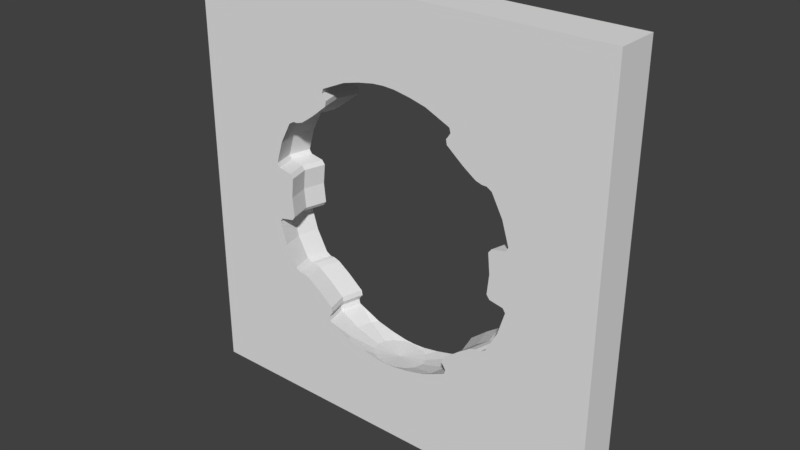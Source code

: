 # Source: wallSphere.blend  (saved by Blender 2.79.0; exported with 4.5.12 LTS)
import bpy
from mathutils import Matrix  # noqa: F401  (used for matrix-valued properties, if any)

bpy.ops.wm.read_factory_settings(use_empty=True)
scene = bpy.context.scene
scene.name = 'Scene'

# ---- collections
col_collection_1 = bpy.data.collections.new('Collection 1'); scene.collection.children.link(col_collection_1)

# ---- world
world_world = bpy.data.worlds.new('World'); scene.world = world_world
world_world.color = (0.05088, 0.05088, 0.05088)
world_world.use_sun_shadow = False
world_world.sun_shadow_jitter_overblur = 0.0
world_world.cycles.sampling_method = 'MANUAL'

# ---- meshes
me_cube = bpy.data.meshes.new('Cube')
me_cube.from_pydata([(-1.655e-08, 1.951, 1.275), (-1.655e-08, 1.951, -1.275), (0.09706, 1.802, 1.275), (0.09706, 1.802, -1.275), (0.1793, 1.379, 1.275), (0.1793, 1.379, -1.275), (0.2343, 0.7466, 1.275), (0.4596, 1.464, 1.201), (0.4596, 1.464, -1.201), (0.2343, 0.7466, -1.275), (0.2536, -3.452e-06, 1.275), (0.4975, -3.824e-06, 1.201), (1.201, -3.824e-06, 0.4975), (1.201, -4.42e-06, -0.4975), (0.4975, -3.973e-06, -1.201), (0.2536, -3.452e-06, -1.275), (0.2343, -0.7466, 1.275), (0.4596, -1.464, 1.201), (0.4596, -1.464, -1.201), (0.2343, -0.7466, -1.275), (0.1793, -1.38, 1.275), (0.1793, -1.38, -1.275), (0.09706, -1.802, 1.275), (0.09706, -1.802, -1.275), (-1.063e-07, -1.951, 1.275), (-8.69e-08, -1.951, -1.275), (-1.655e-08, -3.258e-06, -1.3), (-0.09706, -1.802, 1.275), (-0.09706, -1.802, -1.275), (-0.1793, -1.38, 1.275), (-0.1793, -1.38, -1.275), (-4.079e-07, -4.505e-06, 1.3), (-0.2343, -0.7466, 1.275), (-0.4596, -1.464, 1.201), (-0.4596, -1.464, -1.201), (-0.2343, -0.7466, -1.275), (-0.2536, -2.409e-06, 1.275), (-0.4975, -1.738e-06, 1.201), (-1.201, 3.48e-07, 0.4975), (-1.201, 6.46e-07, -0.4975), (-0.4975, -9.931e-07, -1.201), (-0.2536, -2.632e-06, -1.275), (-0.2343, 0.7466, 1.275), (-0.4596, 1.464, 1.201), (-0.4596, 1.464, -1.201), (-0.2343, 0.7466, -1.275), (-0.1793, 1.379, 1.275), (-0.1793, 1.379, -1.275), (-0.09706, 1.802, 1.275), (-0.09706, 1.802, -1.275), (1.105, -4.109e-06, 9.851e-08), (-1.105, 1.971e-07, 9.851e-08), (0.8258, -3.77e-06, 0.8258), (0.8258, -3.77e-06, -0.8258), (-0.8258, -9.59e-07, 0.8258), (-0.8258, -9.59e-07, -0.8258), (0.6936, -3.824e-06, 1.096), (0.7044, -3.778e-06, 1.054), (1.048, -4.057e-06, 0.7227), (1.096, -4.085e-06, 0.6939), (1.266, -3.824e-06, 0.2843), (1.243, -3.787e-06, 0.2473), (1.243, -3.787e-06, -0.2473), (1.266, -3.899e-06, -0.2843), (1.096, -4.16e-06, -0.6939), (1.048, -4.057e-06, -0.7227), (0.7044, -3.778e-06, -1.054), (0.6936, -3.843e-06, -1.096), (-0.6936, -8.281e-07, 1.096), (-0.7044, -7.268e-07, 1.054), (-1.048, 8.559e-07, 0.7227), (-1.096, 8.689e-07, 0.6939), (-1.266, -4.336e-07, 0.2843), (-1.243, -5.912e-07, 0.2473), (-1.243, -5.912e-07, -0.2473), (-1.266, -3.961e-07, -0.2843), (-1.096, 9.065e-07, -0.6939), (-1.048, 8.559e-07, -0.7227), (-0.7044, -7.268e-07, -1.054), (-0.6936, -7.331e-07, -1.096), (1.116, -3.64e-06, 0.2219), (1.087, -3.678e-06, 0.1837), (1.087, -3.678e-06, -0.1837), (1.116, -3.64e-06, -0.2219), (-1.116, -7.71e-07, 0.2219), (-1.087, -6.664e-07, 0.1837), (-1.087, -6.664e-07, -0.1837), (-1.116, -7.71e-07, -0.2219), (0.616, 1.963, 0.9978), (0.6226, 1.984, 0.9505), (0.6226, 1.984, -0.9505), (0.616, 1.963, -0.9978), (0.6667, -3.682e-06, 0.9978), (0.6739, -3.655e-06, 0.9505), (0.9445, -3.88e-06, 0.7425), (1.004, -3.969e-06, 0.7234), (1.004, -3.969e-06, -0.7234), (0.9445, -3.88e-06, -0.7425), (0.6739, -3.655e-06, -0.9505), (0.6667, -3.682e-06, -0.9978), (0.616, -1.963, 0.9978), (0.6226, -1.984, 0.9505), (0.6226, -1.984, -0.9505), (0.616, -1.963, -0.9978), (-0.616, -1.963, 0.9978), (-0.6226, -1.984, 0.9505), (-0.6226, -1.984, -0.9505), (-0.616, -1.963, -0.9978), (-0.6667, -7.934e-07, 0.9978), (-0.6739, -8.441e-07, 0.9505), (-0.9445, 3.538e-07, 0.7425), (-1.004, 7.355e-07, 0.7234), (-1.004, 7.355e-07, -0.7234), (-0.9445, 3.538e-07, -0.7425), (-0.6739, -8.441e-07, -0.9505), (-0.6667, -7.934e-07, -0.9978), (-0.616, 1.963, 0.9978), (-0.6226, 1.984, 0.9505), (-0.6226, 1.984, -0.9505), (-0.616, 1.963, -0.9978), (-2.0, -2.0, -2.0), (-2.0, -2.0, 2.0), (-2.0, 2.0, -2.0), (-2.0, 2.0, 2.0), (2.0, -2.0, -2.0), (2.0, -2.0, 2.0), (2.0, 2.0, -2.0), (2.0, 2.0, 2.0), (-0.8928, -2.0, -0.7425), (-1.149, -2.0, 0.4975), (-1.053, -2.0, 9.851e-08), (-1.214, -2.0, -0.2843), (-1.214, -2.0, 0.2843), (-1.191, -2.0, 0.2473), (-1.064, -2.0, 0.2219), (-1.191, -2.0, -0.2473), (-1.064, -2.0, -0.2219), (-1.035, -2.0, -0.1837), (-1.035, -2.0, 0.1837), (-0.6526, -2.0, -1.054), (-0.6419, -2.0, -1.096), (-0.6526, -2.0, 1.054), (-0.6277, -2.0, 1.017), (-0.6277, -2.0, -1.104), (-0.6277, -2.0, -1.017), (-0.6419, -2.0, 1.096), (-0.6277, -2.0, 0.9459), (-0.7741, -2.0, 0.8258), (-0.6277, -2.0, -0.9459), (-0.7741, -2.0, -0.8258), (-0.6277, -2.0, 1.104), (1.064, -2.0, -0.2219), (1.064, -2.0, 0.2219), (1.035, -2.0, -0.1837), (1.035, -2.0, 0.1837), (0.7741, -2.0, 0.8258), (0.6277, -2.0, 0.9459), (0.6277, -2.0, 1.017), (0.6526, -2.0, 1.054), (0.8928, -2.0, 0.7425), (0.7741, -2.0, -0.8258), (0.6277, -2.0, -0.9459), (0.6526, -2.0, -1.054), (0.6277, -2.0, -1.017), (1.191, -2.0, 0.2473), (1.191, -2.0, -0.2473), (1.214, -2.0, 0.2843), (0.6277, -2.0, 1.104), (0.6419, -2.0, 1.096), (1.149, -2.0, 0.4975), (0.6419, -2.0, -1.096), (0.6277, -2.0, -1.104), (0.8928, -2.0, -0.7425), (0.952, -2.0, -0.7234), (1.214, -2.0, -0.2843), (0.952, -2.0, 0.7234), (1.044, -2.0, -0.6939), (0.9966, -2.0, -0.7227), (0.9966, -2.0, 0.7227), (1.044, -2.0, 0.6939), (1.053, -2.0, 9.851e-08), (1.149, -2.0, -0.4975), (-0.4131, -2.0, -1.201), (-0.26, -2.0, -1.24), (-0.1077, -2.0, -1.267), (0.26, -2.0, -1.24), (0.4131, -2.0, -1.201), (-0.26, -2.0, 1.24), (-0.4131, -2.0, 1.201), (0.26, -2.0, 1.24), (0.1077, -2.0, 1.267), (0.4131, -2.0, 1.201), (-9.096e-08, -2.0, -1.273), (0.1077, -2.0, -1.267), (-0.1077, -2.0, 1.267), (-1.078e-07, -2.0, 1.273), (-0.6127, -2.0, -0.9978), (-0.6211, -2.0, 0.9505), (-0.6127, -2.0, 0.9978), (0.6127, -2.0, -0.9978), (0.6211, -2.0, -0.9505), (0.6211, -2.0, 0.9505), (0.6127, -2.0, 0.9978), (-0.6211, -2.0, -0.9505), (-1.044, 2.0, 0.6939), (-1.149, 2.0, -0.4975), (-1.044, 2.0, -0.6939), (0.1077, 2.0, 1.267), (-0.1077, 2.0, 1.267), (-0.26, 2.0, 1.24), (-0.1077, 2.0, -1.267), (0.1077, 2.0, -1.267), (0.26, 2.0, -1.24), (1.149, 2.0, 0.4975), (1.044, 2.0, 0.6939), (1.149, 2.0, -0.4975), (1.044, 2.0, -0.6939), (-1.035, 2.0, 0.1837), (-1.064, 2.0, 0.2219), (-1.064, 2.0, -0.2219), (1.064, 2.0, 0.2219), (1.035, 2.0, -0.1837), (1.064, 2.0, -0.2219), (-1.053, 2.0, 9.851e-08), (1.053, 2.0, 9.851e-08), (1.035, 2.0, 0.1837), (-0.9966, 2.0, 0.7227), (-0.9966, 2.0, -0.7227), (-1.035, 2.0, -0.1837), (-0.952, 2.0, -0.7234), (0.9966, 2.0, -0.7227), (0.952, 2.0, 0.7234), (0.9966, 2.0, 0.7227), (-0.8928, 2.0, 0.7425), (-0.952, 2.0, 0.7234), (-0.8928, 2.0, -0.7425), (0.952, 2.0, -0.7234), (0.8928, 2.0, -0.7425), (0.7741, 2.0, -0.8258), (0.8928, 2.0, 0.7425), (-0.6277, 2.0, 1.104), (-0.4131, 2.0, 1.201), (0.26, 2.0, 1.24), (0.4131, 2.0, 1.201), (0.6277, 2.0, 1.104), (-0.6277, 2.0, -1.104), (-0.4131, 2.0, -1.201), (-0.26, 2.0, -1.24), (0.4131, 2.0, -1.201), (0.6277, 2.0, -1.104), (-0.7741, 2.0, 0.8258), (-0.7741, 2.0, -0.8258), (-0.6277, 2.0, 0.9459), (-0.6277, 2.0, -0.9459), (0.6277, 2.0, 0.9459), (0.7741, 2.0, 0.8258), (0.6277, 2.0, -0.9459), (-0.6526, 2.0, 1.054), (-0.6277, 2.0, 1.017), (-0.6277, 2.0, -1.017), (-0.6419, 2.0, -1.096), (-0.6526, 2.0, -1.054), (0.6526, 2.0, 1.054), (0.6277, 2.0, 1.017), (0.6277, 2.0, -1.017), (0.6526, 2.0, -1.054), (-0.6419, 2.0, 1.096), (0.6419, 2.0, 1.096), (0.6419, 2.0, -1.096), (-0.9966, -2.0, -0.7227), (-1.044, -2.0, -0.6939), (-1.044, -2.0, 0.6939), (-0.952, -2.0, -0.7234), (-0.9966, -2.0, 0.7227), (-0.952, -2.0, 0.7234), (-1.149, -2.0, -0.4975), (-0.8928, -2.0, 0.7425), (-0.6211, 2.0, 0.9505), (-0.6127, 2.0, 0.9978), (-0.6127, 2.0, -0.9978), (0.6127, 2.0, -0.9978), (-1.655e-08, 2.0, -1.273), (-1.129e-08, 2.0, 1.273), (-1.214, 2.0, 0.2843), (-1.149, 2.0, 0.4975), (-1.191, 2.0, 0.2473), (-1.214, 2.0, -0.2843), (1.214, 2.0, 0.2843), (1.214, 2.0, -0.2843), (1.191, 2.0, -0.2473), (-0.6211, 2.0, -0.9505), (0.6211, 2.0, 0.9505), (0.6211, 2.0, -0.9505), (-1.191, 2.0, -0.2473), (1.191, 2.0, 0.2473), (0.6127, 2.0, 0.9978)], [], [(1, 211, 281), (0, 2, 31), (26, 3, 1), (18, 186, 171), (3, 212, 211), (2, 4, 31), (26, 5, 3), (26, 9, 5), (268, 8, 67), (266, 240, 43), (8, 248, 212), (4, 6, 31), (95, 232, 58), (91, 264, 265), (9, 14, 8), (6, 10, 31), (26, 15, 9), (11, 6, 7), (83, 289, 62), (44, 246, 245), (11, 16, 10), (100, 157, 158), (96, 177, 65), (80, 164, 61), (19, 14, 15), (10, 16, 31), (26, 19, 15), (76, 205, 39), (185, 186, 18), (16, 20, 31), (26, 21, 19), (64, 181, 13), (20, 17, 189), (116, 258, 257), (166, 12, 60), (23, 185, 21), (20, 22, 31), (26, 23, 21), (25, 193, 23), (22, 24, 31), (26, 25, 23), (25, 184, 192), (24, 27, 31), (26, 28, 25), (28, 183, 184), (283, 38, 72), (27, 29, 31), (26, 30, 28), (13, 174, 63), (18, 170, 67), (169, 59, 12), (34, 182, 183), (29, 32, 31), (26, 35, 30), (35, 40, 34), (32, 36, 31), (26, 41, 35), (37, 32, 33), (87, 135, 74), (140, 34, 79), (111, 273, 70), (107, 144, 139), (44, 260, 79), (39, 286, 75), (45, 40, 41), (36, 42, 31), (26, 45, 41), (37, 42, 36), (284, 71, 38), (112, 227, 77), (168, 167, 17), (42, 46, 31), (26, 47, 45), (46, 43, 209), (84, 285, 73), (247, 246, 44), (49, 247, 47), (46, 48, 31), (26, 49, 47), (1, 210, 49), (48, 0, 31), (26, 1, 49), (180, 81, 50), (82, 180, 50), (223, 85, 51), (86, 223, 51), (155, 156, 101), (238, 90, 53), (159, 52, 94), (102, 160, 53), (53, 172, 97), (102, 200, 161), (149, 106, 55), (250, 252, 117), (118, 251, 55), (55, 235, 113), (233, 54, 110), (118, 290, 253), (67, 265, 268), (61, 287, 294), (62, 288, 63), (56, 262, 57), (65, 216, 230), (62, 174, 165), (74, 131, 75), (68, 141, 69), (77, 270, 269), (70, 271, 71), (79, 139, 140), (77, 206, 76), (81, 220, 225), (82, 222, 83), (82, 151, 153), (86, 136, 87), (89, 295, 291), (90, 280, 91), (98, 91, 99), (93, 88, 89), (97, 236, 237), (100, 93, 101), (103, 98, 99), (102, 199, 200), (106, 196, 107), (109, 104, 105), (113, 272, 128), (110, 274, 111), (114, 107, 115), (113, 229, 112), (119, 114, 115), (116, 109, 117), (121, 122, 120), (122, 246, 247), (127, 124, 126), (192, 184, 120), (126, 120, 122), (123, 125, 127), (244, 7, 243), (264, 91, 280), (88, 57, 262), (261, 79, 260), (111, 226, 234), (33, 29, 187), (203, 106, 148), (73, 132, 133), (292, 90, 256), (218, 85, 217), (105, 198, 197), (173, 97, 172), (118, 279, 290), (110, 234, 233), (39, 131, 275), (214, 58, 232), (83, 165, 151), (13, 288, 215), (84, 133, 134), (96, 230, 236), (80, 294, 220), (176, 65, 177), (130, 85, 138), (243, 242, 127), (103, 66, 162), (64, 215, 216), (86, 130, 137), (55, 128, 149), (85, 134, 138), (150, 33, 188), (231, 94, 239), (191, 17, 167), (112, 269, 272), (224, 81, 225), (7, 4, 242), (277, 117, 252), (146, 105, 197), (295, 88, 263), (52, 93, 89), (152, 81, 154), (0, 208, 282), (198, 104, 142), (144, 107, 196), (74, 286, 293), (54, 109, 105), (199, 103, 163), (53, 237, 238), (86, 219, 228), (248, 8, 249), (195, 190, 125), (201, 101, 156), (187, 27, 194), (258, 116, 278), (22, 189, 190), (242, 2, 207), (95, 178, 175), (24, 190, 195), (48, 209, 208), (82, 224, 221), (276, 54, 147), (157, 100, 202), (239, 52, 255), (287, 12, 213), (58, 179, 178), (94, 175, 159), (56, 11, 7), (132, 38, 129), (202, 101, 201), (87, 293, 219), (278, 117, 277), (241, 43, 240), (129, 71, 271), (70, 204, 226), (68, 257, 266), (279, 119, 259), (56, 158, 168), (76, 275, 270), (68, 37, 33), (119, 78, 261), (182, 34, 143), (254, 89, 291), (166, 61, 164), (207, 0, 282), (213, 59, 214), (104, 69, 141), (162, 67, 170), (283, 73, 285), (194, 24, 195), (1, 3, 211), (3, 5, 212), (249, 8, 268), (8, 14, 67), (37, 68, 43), (68, 266, 43), (212, 5, 8), (5, 9, 8), (95, 231, 232), (265, 66, 91), (66, 99, 91), (9, 15, 14), (11, 10, 6), (83, 222, 289), (11, 17, 16), (158, 57, 100), (57, 92, 100), (96, 173, 177), (80, 152, 164), (19, 18, 14), (76, 206, 205), (18, 19, 21), (21, 185, 18), (64, 176, 181), (16, 17, 20), (17, 191, 189), (257, 69, 116), (69, 108, 116), (166, 169, 12), (23, 193, 185), (25, 192, 193), (25, 28, 184), (28, 30, 183), (283, 284, 38), (13, 181, 174), (67, 14, 18), (18, 171, 170), (169, 179, 59), (183, 30, 34), (30, 35, 34), (35, 41, 40), (37, 36, 32), (87, 136, 135), (143, 34, 140), (34, 40, 79), (111, 274, 273), (139, 78, 107), (78, 115, 107), (79, 40, 44), (44, 245, 260), (39, 205, 286), (45, 44, 40), (37, 43, 42), (284, 204, 71), (112, 229, 227), (11, 56, 17), (56, 168, 17), (42, 43, 46), (43, 241, 209), (84, 218, 285), (44, 45, 47), (47, 247, 44), (49, 210, 247), (1, 281, 210), (180, 154, 81), (82, 153, 180), (223, 217, 85), (86, 228, 223), (93, 52, 101), (52, 155, 101), (256, 90, 238), (90, 98, 53), (159, 155, 52), (53, 98, 102), (102, 161, 160), (53, 160, 172), (148, 106, 149), (106, 114, 55), (109, 54, 117), (54, 250, 117), (55, 114, 118), (118, 253, 251), (55, 251, 235), (233, 250, 54), (67, 66, 265), (61, 60, 287), (62, 289, 288), (56, 267, 262), (65, 64, 216), (62, 63, 174), (74, 135, 131), (68, 145, 141), (77, 76, 270), (70, 273, 271), (79, 78, 139), (77, 227, 206), (81, 80, 220), (82, 221, 222), (82, 83, 151), (86, 137, 136), (89, 88, 295), (90, 292, 280), (98, 90, 91), (93, 92, 88), (97, 96, 236), (100, 92, 93), (103, 102, 98), (102, 103, 199), (106, 203, 196), (109, 108, 104), (113, 112, 272), (110, 276, 274), (114, 106, 107), (113, 235, 229), (119, 118, 114), (116, 108, 109), (121, 123, 122), (122, 123, 283), (285, 218, 217), (122, 283, 286), (283, 285, 286), (215, 288, 126), (216, 215, 126), (285, 217, 223), (286, 285, 293), (223, 228, 293), (228, 219, 293), (230, 216, 126), (237, 236, 230), (256, 238, 265), (238, 237, 230), (265, 238, 230), (280, 292, 256), (264, 280, 256), (223, 293, 285), (230, 126, 268), (265, 230, 268), (265, 264, 256), (249, 268, 126), (122, 286, 205), (122, 205, 206), (248, 249, 126), (212, 248, 126), (122, 206, 227), (227, 229, 235), (235, 251, 227), (251, 253, 261), (253, 290, 279), (253, 279, 259), (251, 261, 227), (212, 126, 211), (126, 122, 281), (211, 126, 281), (122, 227, 260), (253, 259, 261), (227, 261, 260), (210, 281, 122), (122, 260, 245), (247, 210, 122), (122, 245, 246), (127, 125, 124), (124, 125, 166), (164, 152, 154), (124, 166, 174), (166, 164, 174), (132, 121, 120), (138, 134, 133), (133, 132, 131), (132, 120, 131), (164, 154, 180), (174, 164, 165), (180, 153, 165), (153, 151, 165), (138, 133, 130), (136, 137, 135), (137, 130, 135), (180, 165, 164), (131, 135, 133), (135, 130, 133), (124, 174, 181), (124, 181, 176), (275, 131, 120), (270, 275, 120), (124, 176, 177), (177, 173, 172), (172, 160, 177), (160, 161, 162), (161, 200, 199), (161, 199, 163), (160, 162, 177), (269, 270, 120), (128, 272, 269), (148, 149, 139), (149, 128, 269), (139, 149, 269), (196, 203, 148), (144, 196, 148), (124, 177, 170), (161, 163, 162), (177, 162, 170), (269, 120, 140), (139, 269, 140), (139, 144, 148), (124, 170, 171), (143, 140, 120), (124, 171, 186), (124, 186, 185), (182, 143, 120), (183, 182, 120), (120, 124, 192), (124, 185, 193), (124, 193, 192), (184, 183, 120), (126, 124, 120), (123, 121, 125), (262, 263, 88), (88, 92, 57), (261, 78, 79), (111, 70, 226), (187, 188, 33), (33, 32, 29), (73, 72, 132), (218, 84, 85), (105, 104, 198), (173, 96, 97), (118, 119, 279), (110, 111, 234), (39, 75, 131), (214, 59, 58), (83, 62, 165), (13, 63, 288), (84, 73, 133), (96, 65, 230), (80, 61, 294), (176, 64, 65), (130, 51, 85), (127, 126, 288), (289, 222, 221), (127, 288, 287), (288, 289, 287), (284, 283, 123), (204, 284, 123), (289, 221, 224), (287, 289, 294), (224, 225, 294), (225, 220, 294), (226, 204, 123), (233, 234, 226), (252, 250, 257), (250, 233, 226), (257, 250, 226), (278, 277, 252), (258, 278, 252), (224, 294, 289), (226, 123, 266), (257, 226, 266), (257, 258, 252), (240, 266, 123), (127, 287, 213), (127, 213, 214), (241, 240, 123), (209, 241, 123), (127, 214, 232), (232, 231, 239), (239, 255, 232), (255, 254, 262), (254, 291, 295), (254, 295, 263), (255, 262, 232), (209, 123, 208), (123, 127, 282), (208, 123, 282), (127, 232, 267), (254, 263, 262), (232, 262, 267), (207, 282, 127), (127, 267, 244), (242, 207, 127), (127, 244, 243), (162, 163, 103), (103, 99, 66), (64, 13, 215), (86, 51, 130), (55, 113, 128), (85, 84, 134), (231, 95, 94), (112, 77, 269), (224, 50, 81), (242, 243, 7), (7, 6, 4), (254, 255, 89), (255, 52, 89), (152, 80, 81), (0, 48, 208), (74, 75, 286), (146, 147, 105), (147, 54, 105), (53, 97, 237), (86, 87, 219), (121, 132, 129), (121, 129, 271), (169, 166, 125), (179, 169, 125), (121, 271, 273), (273, 274, 276), (276, 147, 273), (147, 146, 141), (146, 197, 198), (146, 198, 142), (147, 141, 273), (178, 179, 125), (159, 175, 178), (156, 155, 158), (155, 159, 178), (158, 155, 178), (202, 201, 156), (157, 202, 156), (121, 273, 145), (146, 142, 141), (273, 141, 145), (178, 125, 168), (158, 178, 168), (158, 157, 156), (121, 145, 150), (167, 168, 125), (121, 150, 188), (121, 188, 187), (191, 167, 125), (189, 191, 125), (125, 121, 195), (121, 187, 194), (121, 194, 195), (190, 189, 125), (187, 29, 27), (22, 20, 189), (242, 4, 2), (95, 58, 178), (24, 22, 190), (48, 46, 209), (82, 50, 224), (276, 110, 54), (239, 94, 52), (287, 60, 12), (58, 59, 179), (94, 95, 175), (244, 267, 7), (267, 56, 7), (132, 72, 38), (202, 100, 101), (87, 74, 293), (278, 116, 117), (129, 38, 71), (70, 71, 204), (68, 69, 257), (56, 57, 158), (76, 39, 275), (150, 145, 33), (145, 68, 33), (261, 259, 119), (119, 115, 78), (166, 60, 61), (207, 2, 0), (213, 12, 59), (141, 142, 104), (104, 108, 69), (162, 66, 67), (283, 72, 73), (194, 27, 24)])
me_cube.use_remesh_preserve_volume = False
me_cube.use_remesh_preserve_attributes = False
me_cube.use_mirror_vertex_groups = False
me_cube.update()

# ---- objects
ob_cube = bpy.data.objects.new('Cube', me_cube)

# ---- transforms, parenting, visibility, modifiers, constraints
ob_cube.location = (0.0, 0.0, 0.0)
ob_cube.scale = (1.0, 0.1, 1.0)
ob_cube.lineart.crease_threshold = 0.0

# ---- collection membership
col_collection_1.objects.link(ob_cube)

# ---- scene / render settings (as saved in the file)
scene.frame_start = 1; scene.frame_end = 250; scene.frame_set(1)
scene.render.engine = 'BLENDER_EEVEE_NEXT'
scene.render.resolution_percentage = 50
scene.render.dither_intensity = 0.0
scene.cycles.use_denoising = False
scene.cycles.samples = 128
scene.cycles.sampling_pattern = 'TABULATED_SOBOL'
scene.cycles.use_adaptive_sampling = False
scene.cycles.use_light_tree = False
scene.cycles.blur_glossy = 0.0
scene.cycles.sample_clamp_indirect = 0.0
scene.view_settings.view_transform = 'Standard'
bpy.context.view_layer.update()

# ---- added for rendering (the .blend has no active camera and no usable light): camera, sun
cam_auto = bpy.data.cameras.new('AutoCamera')
cam_auto.lens = 50.0
cam_auto.sensor_width = 36.0
cam_auto.clip_end = 1000.0
ob_auto_camera = bpy.data.objects.new('AutoCamera', cam_auto)
scene.collection.objects.link(ob_auto_camera)
ob_auto_camera.location = (5.24693, -6.29632, 4.19754)
ob_auto_camera.rotation_euler = (1.09748, -7.21219e-08, 0.694738)
scene.camera = ob_auto_camera
light_auto_sun = bpy.data.lights.new('AutoSun', 'SUN')
light_auto_sun.energy = 3.0
light_auto_sun.angle = 0.0523599
ob_auto_sun = bpy.data.objects.new('AutoSun', light_auto_sun)
scene.collection.objects.link(ob_auto_sun)
ob_auto_sun.rotation_euler = (0.872665, 0.174533, 0.523599)
bpy.context.view_layer.update()
